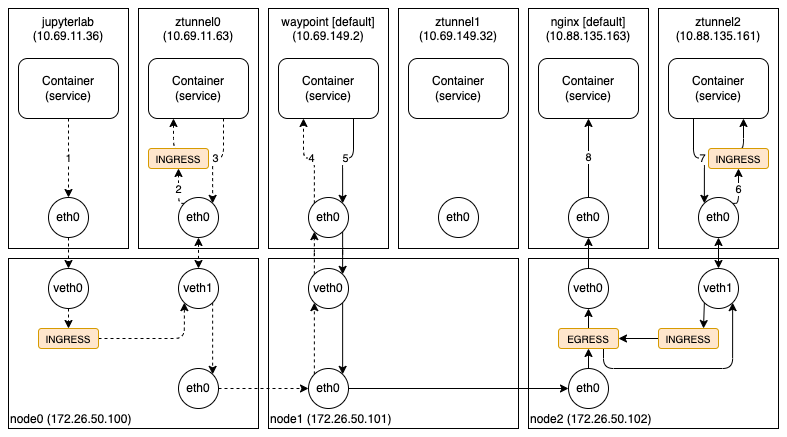

The diagram above was exported from draw.io. Its source (the exported page's mxGraphModel, read from the mxfile embedded in the PNG):
<mxGraphModel dx="1026" dy="743" grid="1" gridSize="10" guides="1" tooltips="1" connect="1" arrows="1" fold="1" page="1" pageScale="1" pageWidth="827" pageHeight="1169" math="0" shadow="0">
  <root>
    <mxCell id="0" />
    <mxCell id="1" parent="0" />
    <mxCell id="7HobJ449tuHrRlW_pCmZ-1" value="jupyterlab&lt;br&gt;(10.69.11.36)" style="rounded=0;whiteSpace=wrap;html=1;verticalAlign=top;labelPosition=center;verticalLabelPosition=middle;align=center;" vertex="1" parent="1">
      <mxGeometry x="29" y="220" width="120" height="240" as="geometry" />
    </mxCell>
    <mxCell id="7HobJ449tuHrRlW_pCmZ-2" value="node0 (172.26.50.100)" style="rounded=0;whiteSpace=wrap;html=1;align=left;verticalAlign=bottom;" vertex="1" parent="1">
      <mxGeometry x="29" y="470" width="250" height="170" as="geometry" />
    </mxCell>
    <mxCell id="7HobJ449tuHrRlW_pCmZ-3" value="1" style="edgeStyle=orthogonalEdgeStyle;rounded=1;orthogonalLoop=1;jettySize=auto;html=1;exitX=0.5;exitY=1;exitDx=0;exitDy=0;entryX=0.5;entryY=0;entryDx=0;entryDy=0;dashed=1;" edge="1" parent="1" source="7HobJ449tuHrRlW_pCmZ-4" target="7HobJ449tuHrRlW_pCmZ-6">
      <mxGeometry relative="1" as="geometry" />
    </mxCell>
    <mxCell id="7HobJ449tuHrRlW_pCmZ-4" value="Container&lt;br&gt;(service)" style="rounded=1;whiteSpace=wrap;html=1;align=center;" vertex="1" parent="1">
      <mxGeometry x="39" y="270" width="100" height="60" as="geometry" />
    </mxCell>
    <mxCell id="7HobJ449tuHrRlW_pCmZ-5" style="edgeStyle=orthogonalEdgeStyle;rounded=1;orthogonalLoop=1;jettySize=auto;html=1;exitX=0.5;exitY=1;exitDx=0;exitDy=0;entryX=0.5;entryY=0;entryDx=0;entryDy=0;dashed=1;" edge="1" parent="1" source="7HobJ449tuHrRlW_pCmZ-6" target="7HobJ449tuHrRlW_pCmZ-8">
      <mxGeometry relative="1" as="geometry" />
    </mxCell>
    <mxCell id="7HobJ449tuHrRlW_pCmZ-6" value="eth0" style="ellipse;whiteSpace=wrap;html=1;aspect=fixed;fontSize=12;" vertex="1" parent="1">
      <mxGeometry x="69" y="409" width="40" height="40" as="geometry" />
    </mxCell>
    <mxCell id="7HobJ449tuHrRlW_pCmZ-7" style="edgeStyle=orthogonalEdgeStyle;rounded=1;orthogonalLoop=1;jettySize=auto;html=1;exitX=0.5;exitY=1;exitDx=0;exitDy=0;entryX=0.5;entryY=0;entryDx=0;entryDy=0;dashed=1;" edge="1" parent="1" source="7HobJ449tuHrRlW_pCmZ-8" target="7HobJ449tuHrRlW_pCmZ-10">
      <mxGeometry relative="1" as="geometry" />
    </mxCell>
    <mxCell id="7HobJ449tuHrRlW_pCmZ-8" value="veth0" style="ellipse;whiteSpace=wrap;html=1;aspect=fixed;fontSize=12;" vertex="1" parent="1">
      <mxGeometry x="69" y="480" width="40" height="40" as="geometry" />
    </mxCell>
    <mxCell id="7HobJ449tuHrRlW_pCmZ-9" style="edgeStyle=orthogonalEdgeStyle;rounded=1;orthogonalLoop=1;jettySize=auto;html=1;exitX=1;exitY=0.5;exitDx=0;exitDy=0;entryX=0;entryY=1;entryDx=0;entryDy=0;dashed=1;" edge="1" parent="1" source="7HobJ449tuHrRlW_pCmZ-10" target="7HobJ449tuHrRlW_pCmZ-50">
      <mxGeometry relative="1" as="geometry" />
    </mxCell>
    <mxCell id="7HobJ449tuHrRlW_pCmZ-10" value="INGRESS" style="rounded=1;whiteSpace=wrap;html=1;align=center;fontSize=10;fillColor=#ffe6cc;strokeColor=#d79b00;" vertex="1" parent="1">
      <mxGeometry x="59" y="540" width="60" height="20" as="geometry" />
    </mxCell>
    <mxCell id="7HobJ449tuHrRlW_pCmZ-11" value="ztunnel0&lt;br&gt;(10.69.11.63)" style="rounded=0;whiteSpace=wrap;html=1;verticalAlign=top;labelPosition=center;verticalLabelPosition=middle;align=center;" vertex="1" parent="1">
      <mxGeometry x="159" y="220" width="120" height="240" as="geometry" />
    </mxCell>
    <mxCell id="7HobJ449tuHrRlW_pCmZ-12" value="3" style="edgeStyle=orthogonalEdgeStyle;rounded=1;orthogonalLoop=1;jettySize=auto;html=1;exitX=0.75;exitY=1;exitDx=0;exitDy=0;entryX=1;entryY=0;entryDx=0;entryDy=0;dashed=1;" edge="1" parent="1" source="7HobJ449tuHrRlW_pCmZ-13" target="7HobJ449tuHrRlW_pCmZ-16">
      <mxGeometry relative="1" as="geometry" />
    </mxCell>
    <mxCell id="7HobJ449tuHrRlW_pCmZ-13" value="Container&lt;br&gt;(service)" style="rounded=1;whiteSpace=wrap;html=1;align=center;" vertex="1" parent="1">
      <mxGeometry x="169" y="270" width="100" height="60" as="geometry" />
    </mxCell>
    <mxCell id="7HobJ449tuHrRlW_pCmZ-14" style="edgeStyle=orthogonalEdgeStyle;rounded=1;orthogonalLoop=1;jettySize=auto;html=1;exitX=0.5;exitY=1;exitDx=0;exitDy=0;entryX=0.5;entryY=0;entryDx=0;entryDy=0;startArrow=classic;startFill=1;dashed=1;" edge="1" parent="1" source="7HobJ449tuHrRlW_pCmZ-16" target="7HobJ449tuHrRlW_pCmZ-50">
      <mxGeometry relative="1" as="geometry" />
    </mxCell>
    <mxCell id="7HobJ449tuHrRlW_pCmZ-15" value="2" style="edgeStyle=orthogonalEdgeStyle;rounded=1;orthogonalLoop=1;jettySize=auto;html=1;exitX=0;exitY=0;exitDx=0;exitDy=0;entryX=0.5;entryY=1;entryDx=0;entryDy=0;dashed=1;" edge="1" parent="1" source="7HobJ449tuHrRlW_pCmZ-16" target="7HobJ449tuHrRlW_pCmZ-18">
      <mxGeometry relative="1" as="geometry" />
    </mxCell>
    <mxCell id="7HobJ449tuHrRlW_pCmZ-16" value="eth0" style="ellipse;whiteSpace=wrap;html=1;aspect=fixed;fontSize=12;" vertex="1" parent="1">
      <mxGeometry x="199" y="409" width="40" height="40" as="geometry" />
    </mxCell>
    <mxCell id="7HobJ449tuHrRlW_pCmZ-17" style="edgeStyle=orthogonalEdgeStyle;rounded=1;orthogonalLoop=1;jettySize=auto;html=1;exitX=0.5;exitY=0;exitDx=0;exitDy=0;entryX=0.25;entryY=1;entryDx=0;entryDy=0;dashed=1;" edge="1" parent="1" source="7HobJ449tuHrRlW_pCmZ-18" target="7HobJ449tuHrRlW_pCmZ-13">
      <mxGeometry relative="1" as="geometry" />
    </mxCell>
    <mxCell id="7HobJ449tuHrRlW_pCmZ-18" value="INGRESS" style="rounded=1;whiteSpace=wrap;html=1;align=center;fontSize=10;fillColor=#ffe6cc;strokeColor=#d79b00;" vertex="1" parent="1">
      <mxGeometry x="169" y="360" width="60" height="20" as="geometry" />
    </mxCell>
    <mxCell id="7HobJ449tuHrRlW_pCmZ-19" value="eth0" style="ellipse;whiteSpace=wrap;html=1;aspect=fixed;fontSize=12;" vertex="1" parent="1">
      <mxGeometry x="199" y="580" width="40" height="40" as="geometry" />
    </mxCell>
    <mxCell id="7HobJ449tuHrRlW_pCmZ-20" value="waypoint [default]&lt;br&gt;(10.69.149.2)" style="rounded=0;whiteSpace=wrap;html=1;verticalAlign=top;labelPosition=center;verticalLabelPosition=middle;align=center;" vertex="1" parent="1">
      <mxGeometry x="289" y="220" width="120" height="240" as="geometry" />
    </mxCell>
    <mxCell id="7HobJ449tuHrRlW_pCmZ-21" value="node1 (172.26.50.101)" style="rounded=0;whiteSpace=wrap;html=1;align=left;verticalAlign=bottom;" vertex="1" parent="1">
      <mxGeometry x="289" y="470" width="250" height="170" as="geometry" />
    </mxCell>
    <mxCell id="7HobJ449tuHrRlW_pCmZ-22" value="5" style="edgeStyle=orthogonalEdgeStyle;rounded=1;orthogonalLoop=1;jettySize=auto;html=1;exitX=0.75;exitY=1;exitDx=0;exitDy=0;entryX=1;entryY=0;entryDx=0;entryDy=0;" edge="1" parent="1" source="7HobJ449tuHrRlW_pCmZ-23" target="7HobJ449tuHrRlW_pCmZ-26">
      <mxGeometry relative="1" as="geometry" />
    </mxCell>
    <mxCell id="7HobJ449tuHrRlW_pCmZ-23" value="Container&lt;br&gt;(service)" style="rounded=1;whiteSpace=wrap;html=1;align=center;" vertex="1" parent="1">
      <mxGeometry x="299" y="270" width="100" height="60" as="geometry" />
    </mxCell>
    <mxCell id="7HobJ449tuHrRlW_pCmZ-24" value="4" style="edgeStyle=orthogonalEdgeStyle;rounded=1;orthogonalLoop=1;jettySize=auto;html=1;exitX=0;exitY=0;exitDx=0;exitDy=0;entryX=0.25;entryY=1;entryDx=0;entryDy=0;dashed=1;" edge="1" parent="1" source="7HobJ449tuHrRlW_pCmZ-26" target="7HobJ449tuHrRlW_pCmZ-23">
      <mxGeometry relative="1" as="geometry" />
    </mxCell>
    <mxCell id="7HobJ449tuHrRlW_pCmZ-25" style="edgeStyle=orthogonalEdgeStyle;rounded=1;orthogonalLoop=1;jettySize=auto;html=1;exitX=1;exitY=1;exitDx=0;exitDy=0;entryX=1;entryY=0;entryDx=0;entryDy=0;" edge="1" parent="1" source="7HobJ449tuHrRlW_pCmZ-26" target="7HobJ449tuHrRlW_pCmZ-29">
      <mxGeometry relative="1" as="geometry" />
    </mxCell>
    <mxCell id="7HobJ449tuHrRlW_pCmZ-26" value="eth0" style="ellipse;whiteSpace=wrap;html=1;aspect=fixed;fontSize=12;" vertex="1" parent="1">
      <mxGeometry x="329" y="409" width="40" height="40" as="geometry" />
    </mxCell>
    <mxCell id="7HobJ449tuHrRlW_pCmZ-27" style="edgeStyle=orthogonalEdgeStyle;rounded=1;orthogonalLoop=1;jettySize=auto;html=1;exitX=1;exitY=1;exitDx=0;exitDy=0;entryX=1;entryY=0;entryDx=0;entryDy=0;" edge="1" parent="1" source="7HobJ449tuHrRlW_pCmZ-29" target="7HobJ449tuHrRlW_pCmZ-31">
      <mxGeometry relative="1" as="geometry" />
    </mxCell>
    <mxCell id="7HobJ449tuHrRlW_pCmZ-28" style="edgeStyle=orthogonalEdgeStyle;rounded=1;orthogonalLoop=1;jettySize=auto;html=1;exitX=0;exitY=0;exitDx=0;exitDy=0;entryX=0;entryY=1;entryDx=0;entryDy=0;dashed=1;" edge="1" parent="1" source="7HobJ449tuHrRlW_pCmZ-29" target="7HobJ449tuHrRlW_pCmZ-26">
      <mxGeometry relative="1" as="geometry" />
    </mxCell>
    <mxCell id="7HobJ449tuHrRlW_pCmZ-29" value="veth0" style="ellipse;whiteSpace=wrap;html=1;aspect=fixed;fontSize=12;" vertex="1" parent="1">
      <mxGeometry x="329" y="480" width="40" height="40" as="geometry" />
    </mxCell>
    <mxCell id="7HobJ449tuHrRlW_pCmZ-30" style="edgeStyle=orthogonalEdgeStyle;rounded=1;orthogonalLoop=1;jettySize=auto;html=1;exitX=0;exitY=0;exitDx=0;exitDy=0;entryX=0;entryY=1;entryDx=0;entryDy=0;dashed=1;" edge="1" parent="1" source="7HobJ449tuHrRlW_pCmZ-31" target="7HobJ449tuHrRlW_pCmZ-29">
      <mxGeometry relative="1" as="geometry" />
    </mxCell>
    <mxCell id="7HobJ449tuHrRlW_pCmZ-31" value="eth0" style="ellipse;whiteSpace=wrap;html=1;aspect=fixed;fontSize=12;" vertex="1" parent="1">
      <mxGeometry x="329" y="580" width="40" height="40" as="geometry" />
    </mxCell>
    <mxCell id="7HobJ449tuHrRlW_pCmZ-32" style="edgeStyle=orthogonalEdgeStyle;rounded=1;orthogonalLoop=1;jettySize=auto;html=1;exitX=1;exitY=0.5;exitDx=0;exitDy=0;entryX=0;entryY=0.5;entryDx=0;entryDy=0;dashed=1;" edge="1" parent="1" source="7HobJ449tuHrRlW_pCmZ-19" target="7HobJ449tuHrRlW_pCmZ-31">
      <mxGeometry relative="1" as="geometry" />
    </mxCell>
    <mxCell id="7HobJ449tuHrRlW_pCmZ-33" value="nginx [default]&lt;br&gt;(10.88.135.163)" style="rounded=0;whiteSpace=wrap;html=1;verticalAlign=top;labelPosition=center;verticalLabelPosition=middle;align=center;" vertex="1" parent="1">
      <mxGeometry x="549" y="220" width="120" height="240" as="geometry" />
    </mxCell>
    <mxCell id="7HobJ449tuHrRlW_pCmZ-34" value="node2 (172.26.50.102)" style="rounded=0;whiteSpace=wrap;html=1;align=left;verticalAlign=bottom;" vertex="1" parent="1">
      <mxGeometry x="549" y="470" width="250" height="170" as="geometry" />
    </mxCell>
    <mxCell id="7HobJ449tuHrRlW_pCmZ-35" value="Container&lt;br&gt;(service)" style="rounded=1;whiteSpace=wrap;html=1;align=center;" vertex="1" parent="1">
      <mxGeometry x="559" y="270" width="100" height="60" as="geometry" />
    </mxCell>
    <mxCell id="7HobJ449tuHrRlW_pCmZ-36" value="8" style="edgeStyle=orthogonalEdgeStyle;rounded=1;orthogonalLoop=1;jettySize=auto;html=1;exitX=0.5;exitY=0;exitDx=0;exitDy=0;entryX=0.5;entryY=1;entryDx=0;entryDy=0;" edge="1" parent="1" source="7HobJ449tuHrRlW_pCmZ-37" target="7HobJ449tuHrRlW_pCmZ-35">
      <mxGeometry relative="1" as="geometry" />
    </mxCell>
    <mxCell id="7HobJ449tuHrRlW_pCmZ-37" value="eth0" style="ellipse;whiteSpace=wrap;html=1;aspect=fixed;fontSize=12;" vertex="1" parent="1">
      <mxGeometry x="589" y="409" width="40" height="40" as="geometry" />
    </mxCell>
    <mxCell id="7HobJ449tuHrRlW_pCmZ-38" style="edgeStyle=orthogonalEdgeStyle;rounded=1;orthogonalLoop=1;jettySize=auto;html=1;exitX=0.5;exitY=0;exitDx=0;exitDy=0;entryX=0.5;entryY=1;entryDx=0;entryDy=0;" edge="1" parent="1" source="7HobJ449tuHrRlW_pCmZ-39" target="7HobJ449tuHrRlW_pCmZ-37">
      <mxGeometry relative="1" as="geometry" />
    </mxCell>
    <mxCell id="7HobJ449tuHrRlW_pCmZ-39" value="veth0" style="ellipse;whiteSpace=wrap;html=1;aspect=fixed;fontSize=12;" vertex="1" parent="1">
      <mxGeometry x="589" y="480" width="40" height="40" as="geometry" />
    </mxCell>
    <mxCell id="7HobJ449tuHrRlW_pCmZ-40" value="ztunnel2&lt;br&gt;(10.88.135.161)" style="rounded=0;whiteSpace=wrap;html=1;verticalAlign=top;labelPosition=center;verticalLabelPosition=middle;align=center;" vertex="1" parent="1">
      <mxGeometry x="679" y="220" width="120" height="240" as="geometry" />
    </mxCell>
    <mxCell id="7HobJ449tuHrRlW_pCmZ-41" value="7" style="edgeStyle=orthogonalEdgeStyle;shape=connector;rounded=1;orthogonalLoop=1;jettySize=auto;html=1;exitX=0.25;exitY=1;exitDx=0;exitDy=0;entryX=0;entryY=0;entryDx=0;entryDy=0;labelBackgroundColor=default;strokeColor=default;fontFamily=Helvetica;fontSize=11;fontColor=default;endArrow=classic;" edge="1" parent="1" source="7HobJ449tuHrRlW_pCmZ-42" target="7HobJ449tuHrRlW_pCmZ-44">
      <mxGeometry relative="1" as="geometry" />
    </mxCell>
    <mxCell id="7HobJ449tuHrRlW_pCmZ-42" value="Container&lt;br&gt;(service)" style="rounded=1;whiteSpace=wrap;html=1;align=center;" vertex="1" parent="1">
      <mxGeometry x="689" y="270" width="100" height="60" as="geometry" />
    </mxCell>
    <mxCell id="7HobJ449tuHrRlW_pCmZ-43" value="6" style="edgeStyle=orthogonalEdgeStyle;shape=connector;rounded=1;orthogonalLoop=1;jettySize=auto;html=1;exitX=1;exitY=0;exitDx=0;exitDy=0;entryX=0.5;entryY=1;entryDx=0;entryDy=0;labelBackgroundColor=default;strokeColor=default;fontFamily=Helvetica;fontSize=11;fontColor=default;endArrow=classic;" edge="1" parent="1" source="7HobJ449tuHrRlW_pCmZ-44" target="7HobJ449tuHrRlW_pCmZ-46">
      <mxGeometry relative="1" as="geometry" />
    </mxCell>
    <mxCell id="7HobJ449tuHrRlW_pCmZ-44" value="eth0" style="ellipse;whiteSpace=wrap;html=1;aspect=fixed;fontSize=12;" vertex="1" parent="1">
      <mxGeometry x="719" y="409" width="40" height="40" as="geometry" />
    </mxCell>
    <mxCell id="7HobJ449tuHrRlW_pCmZ-45" style="edgeStyle=orthogonalEdgeStyle;shape=connector;rounded=1;orthogonalLoop=1;jettySize=auto;html=1;exitX=0.5;exitY=0;exitDx=0;exitDy=0;entryX=0.75;entryY=1;entryDx=0;entryDy=0;labelBackgroundColor=default;strokeColor=default;fontFamily=Helvetica;fontSize=11;fontColor=default;endArrow=classic;" edge="1" parent="1" source="7HobJ449tuHrRlW_pCmZ-46" target="7HobJ449tuHrRlW_pCmZ-42">
      <mxGeometry relative="1" as="geometry" />
    </mxCell>
    <mxCell id="7HobJ449tuHrRlW_pCmZ-46" value="INGRESS" style="rounded=1;whiteSpace=wrap;html=1;align=center;fontSize=10;fillColor=#ffe6cc;strokeColor=#d79b00;" vertex="1" parent="1">
      <mxGeometry x="729" y="360" width="60" height="20" as="geometry" />
    </mxCell>
    <mxCell id="7HobJ449tuHrRlW_pCmZ-47" style="edgeStyle=orthogonalEdgeStyle;rounded=1;orthogonalLoop=1;jettySize=auto;html=1;exitX=0.5;exitY=0;exitDx=0;exitDy=0;entryX=0.5;entryY=1;entryDx=0;entryDy=0;" edge="1" parent="1" source="7HobJ449tuHrRlW_pCmZ-48" target="7HobJ449tuHrRlW_pCmZ-54">
      <mxGeometry relative="1" as="geometry" />
    </mxCell>
    <mxCell id="7HobJ449tuHrRlW_pCmZ-48" value="eth0" style="ellipse;whiteSpace=wrap;html=1;aspect=fixed;fontSize=12;" vertex="1" parent="1">
      <mxGeometry x="589" y="580" width="40" height="40" as="geometry" />
    </mxCell>
    <mxCell id="7HobJ449tuHrRlW_pCmZ-49" style="edgeStyle=orthogonalEdgeStyle;rounded=1;orthogonalLoop=1;jettySize=auto;html=1;exitX=1;exitY=1;exitDx=0;exitDy=0;entryX=1;entryY=0;entryDx=0;entryDy=0;dashed=1;" edge="1" parent="1" source="7HobJ449tuHrRlW_pCmZ-50" target="7HobJ449tuHrRlW_pCmZ-19">
      <mxGeometry relative="1" as="geometry" />
    </mxCell>
    <mxCell id="7HobJ449tuHrRlW_pCmZ-50" value="veth1" style="ellipse;whiteSpace=wrap;html=1;aspect=fixed;fontSize=12;" vertex="1" parent="1">
      <mxGeometry x="199" y="480" width="40" height="40" as="geometry" />
    </mxCell>
    <mxCell id="7HobJ449tuHrRlW_pCmZ-51" style="edgeStyle=orthogonalEdgeStyle;rounded=1;orthogonalLoop=1;jettySize=auto;html=1;exitX=1;exitY=0.5;exitDx=0;exitDy=0;entryX=0;entryY=0.5;entryDx=0;entryDy=0;" edge="1" parent="1" source="7HobJ449tuHrRlW_pCmZ-31" target="7HobJ449tuHrRlW_pCmZ-48">
      <mxGeometry relative="1" as="geometry" />
    </mxCell>
    <mxCell id="7HobJ449tuHrRlW_pCmZ-52" style="edgeStyle=orthogonalEdgeStyle;rounded=1;orthogonalLoop=1;jettySize=auto;html=1;exitX=0.5;exitY=0;exitDx=0;exitDy=0;entryX=0.5;entryY=1;entryDx=0;entryDy=0;" edge="1" parent="1" source="7HobJ449tuHrRlW_pCmZ-54" target="7HobJ449tuHrRlW_pCmZ-39">
      <mxGeometry relative="1" as="geometry" />
    </mxCell>
    <mxCell id="7HobJ449tuHrRlW_pCmZ-53" style="edgeStyle=orthogonalEdgeStyle;rounded=1;orthogonalLoop=1;jettySize=auto;html=1;exitX=0.75;exitY=1;exitDx=0;exitDy=0;entryX=1;entryY=1;entryDx=0;entryDy=0;" edge="1" parent="1" source="7HobJ449tuHrRlW_pCmZ-54" target="7HobJ449tuHrRlW_pCmZ-57">
      <mxGeometry relative="1" as="geometry" />
    </mxCell>
    <mxCell id="7HobJ449tuHrRlW_pCmZ-54" value="EGRESS" style="rounded=1;whiteSpace=wrap;html=1;align=center;fontSize=10;fillColor=#ffe6cc;strokeColor=#d79b00;" vertex="1" parent="1">
      <mxGeometry x="579" y="540" width="60" height="20" as="geometry" />
    </mxCell>
    <mxCell id="7HobJ449tuHrRlW_pCmZ-55" style="edgeStyle=orthogonalEdgeStyle;rounded=1;orthogonalLoop=1;jettySize=auto;html=1;exitX=0;exitY=1;exitDx=0;exitDy=0;entryX=0.75;entryY=0;entryDx=0;entryDy=0;" edge="1" parent="1" source="7HobJ449tuHrRlW_pCmZ-57" target="7HobJ449tuHrRlW_pCmZ-59">
      <mxGeometry relative="1" as="geometry" />
    </mxCell>
    <mxCell id="7HobJ449tuHrRlW_pCmZ-56" style="edgeStyle=orthogonalEdgeStyle;rounded=1;orthogonalLoop=1;jettySize=auto;html=1;exitX=0.5;exitY=0;exitDx=0;exitDy=0;entryX=0.5;entryY=1;entryDx=0;entryDy=0;startArrow=classic;startFill=1;" edge="1" parent="1" source="7HobJ449tuHrRlW_pCmZ-57" target="7HobJ449tuHrRlW_pCmZ-44">
      <mxGeometry relative="1" as="geometry" />
    </mxCell>
    <mxCell id="7HobJ449tuHrRlW_pCmZ-57" value="veth1" style="ellipse;whiteSpace=wrap;html=1;aspect=fixed;fontSize=12;" vertex="1" parent="1">
      <mxGeometry x="719" y="480" width="40" height="40" as="geometry" />
    </mxCell>
    <mxCell id="7HobJ449tuHrRlW_pCmZ-58" style="edgeStyle=orthogonalEdgeStyle;rounded=1;orthogonalLoop=1;jettySize=auto;html=1;exitX=0;exitY=0.5;exitDx=0;exitDy=0;entryX=1;entryY=0.5;entryDx=0;entryDy=0;" edge="1" parent="1" source="7HobJ449tuHrRlW_pCmZ-59" target="7HobJ449tuHrRlW_pCmZ-54">
      <mxGeometry relative="1" as="geometry" />
    </mxCell>
    <mxCell id="7HobJ449tuHrRlW_pCmZ-59" value="INGRESS" style="rounded=1;whiteSpace=wrap;html=1;align=center;fontSize=10;fillColor=#ffe6cc;strokeColor=#d79b00;" vertex="1" parent="1">
      <mxGeometry x="679" y="540" width="60" height="20" as="geometry" />
    </mxCell>
    <mxCell id="7HobJ449tuHrRlW_pCmZ-60" value="ztunnel1&lt;br&gt;(10.69.149.32)" style="rounded=0;whiteSpace=wrap;html=1;verticalAlign=top;labelPosition=center;verticalLabelPosition=middle;align=center;" vertex="1" parent="1">
      <mxGeometry x="419" y="220" width="120" height="240" as="geometry" />
    </mxCell>
    <mxCell id="7HobJ449tuHrRlW_pCmZ-61" value="Container&lt;br&gt;(service)" style="rounded=1;whiteSpace=wrap;html=1;align=center;" vertex="1" parent="1">
      <mxGeometry x="429" y="270" width="100" height="60" as="geometry" />
    </mxCell>
    <mxCell id="7HobJ449tuHrRlW_pCmZ-62" value="eth0" style="ellipse;whiteSpace=wrap;html=1;aspect=fixed;fontSize=12;" vertex="1" parent="1">
      <mxGeometry x="459" y="409" width="40" height="40" as="geometry" />
    </mxCell>
  </root>
</mxGraphModel>